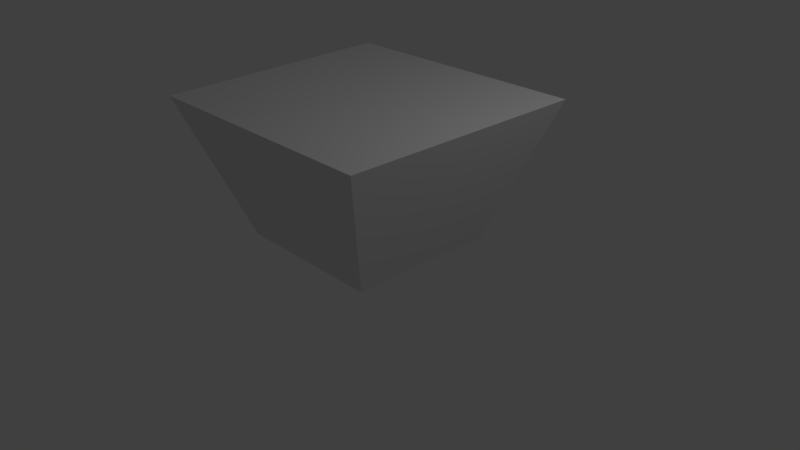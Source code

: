 # Source: untitled.blend  (saved by Blender 2.78.0; exported with 4.5.12 LTS)
import bpy
from mathutils import Matrix  # noqa: F401  (used for matrix-valued properties, if any)

bpy.ops.wm.read_factory_settings(use_empty=True)
scene = bpy.context.scene
scene.name = 'Scene'

# ---- collections
col_collection_1 = bpy.data.collections.new('Collection 1'); scene.collection.children.link(col_collection_1)

# ---- materials (node trees are filled in below, after node groups)
mat_material = bpy.data.materials.new('Material')
mat_material.alpha_threshold = 0.0
mat_material.use_transparent_shadow = False
mat_material.roughness = 0.5
mat_material.line_color = (0.0, 0.0, 0.0, 1.0)

# ---- material node trees

# ---- world
world_world = bpy.data.worlds.new('World'); scene.world = world_world
world_world.color = (0.05088, 0.05088, 0.05088)
world_world.use_sun_shadow = False
world_world.sun_shadow_jitter_overblur = 0.0
world_world.cycles.sampling_method = 'MANUAL'

# ---- cameras
cam_camera = bpy.data.cameras.new('Camera')
cam_camera.clip_end = 100.0
cam_camera.lens = 35.0
cam_camera.sensor_width = 32.0
cam_camera.sensor_height = 18.0
cam_camera.ortho_scale = 7.314
cam_camera.dof.focus_distance = 0.0
cam_camera.dof.aperture_fstop = 128.0

# ---- lights
light_lamp = bpy.data.lights.new('Lamp', 'POINT')
light_lamp.transmission_factor = 0.0
light_lamp.cutoff_distance = 30.0
light_lamp.energy = 100.0
light_lamp.shadow_buffer_clip_start = 1.001
light_lamp.shadow_soft_size = 0.1
light_lamp.shadow_maximum_resolution = 0.006
light_lamp.use_absolute_resolution = True

# ---- meshes
me_cube = bpy.data.meshes.new('Cube')
me_cube.from_pydata([(1.0, 1.0, -1.0), (1.0, -1.0, -1.0), (-1.0, -1.0, -1.0), (-1.0, 1.0, -1.0), (1.654, 1.654, 0.8255), (1.654, -1.654, 0.8255), (-1.654, -1.654, 0.8255), (-1.708, 1.535, 0.8786)], [], [(0, 1, 2, 3), (4, 7, 6, 5), (0, 4, 5, 1), (1, 5, 6, 2), (2, 6, 7, 3), (4, 0, 3, 7)])
_uv = me_cube.uv_layers.new(name='UVMap')
_uv.uv.foreach_set('vector', [0.7244, 4.466e-08, 1.0, 0.0, 1.0, 0.2997, 0.7244, 0.2997, 0.0, 0.5039, 0.01639, 0.0, 0.4558, 0.008086, 0.4558, 0.5039, 0.4558, 0.6022, 0.723, 0.5042, 0.723, 1.0, 0.4558, 0.902, 0.0, 0.602, 0.2672, 0.5039, 0.2672, 0.9997, 4.928e-08, 0.9017, 0.729, 0.596, 0.998, 0.5042, 0.998, 0.9822, 0.723, 0.8956, 0.7244, 0.5042, 0.457, 0.4072, 0.4558, 0.1075, 0.7244, 0.0])
me_cube.materials.append(mat_material)
me_cube.use_remesh_preserve_volume = False
me_cube.use_remesh_preserve_attributes = False
me_cube.use_mirror_vertex_groups = False
me_cube.update()

# ---- objects
ob_cube = bpy.data.objects.new('Cube', me_cube)
ob_lamp = bpy.data.objects.new('Lamp', light_lamp)
ob_camera = bpy.data.objects.new('Camera', cam_camera)

# ---- transforms, parenting, visibility, modifiers, constraints
ob_cube.location = (0.0, 0.0, 1.267)
ob_cube.lock_rotations_4d = False
ob_cube.empty_display_type = 'ARROWS'
ob_cube.lineart.crease_threshold = 0.0
ob_lamp.location = (4.076, 1.005, 5.904)
ob_lamp.rotation_euler = (0.6503, 0.05522, 1.866)
ob_lamp.lock_rotations_4d = False
ob_lamp.empty_display_type = 'ARROWS'
ob_lamp.color = (0.0, 0.0, 0.0, 0.0)
ob_lamp.lineart.crease_threshold = 0.0
ob_camera.location = (7.481, -6.508, 5.344)
ob_camera.rotation_euler = (1.109, 0.0, 0.8149)
ob_camera.lock_rotations_4d = False
ob_camera.empty_display_type = 'ARROWS'
ob_camera.color = (0.0, 0.0, 0.0, 0.0)
ob_camera.display_type = 'WIRE'
ob_camera.lineart.crease_threshold = 0.0

# ---- collection membership
col_collection_1.objects.link(ob_cube)
col_collection_1.objects.link(ob_lamp)
col_collection_1.objects.link(ob_camera)

# ---- scene / render settings (as saved in the file)
scene.camera = ob_camera
scene.frame_start = 1; scene.frame_end = 250; scene.frame_set(204)
scene.render.engine = 'BLENDER_EEVEE_NEXT'
scene.render.resolution_percentage = 50
scene.render.dither_intensity = 0.0
scene.cycles.use_denoising = False
scene.cycles.samples = 128
scene.cycles.sampling_pattern = 'TABULATED_SOBOL'
scene.cycles.light_sampling_threshold = 0.0
scene.cycles.use_adaptive_sampling = False
scene.cycles.use_light_tree = False
scene.cycles.blur_glossy = 0.0
scene.cycles.sample_clamp_indirect = 0.0
scene.view_settings.view_transform = 'Standard'
bpy.context.view_layer.update()
